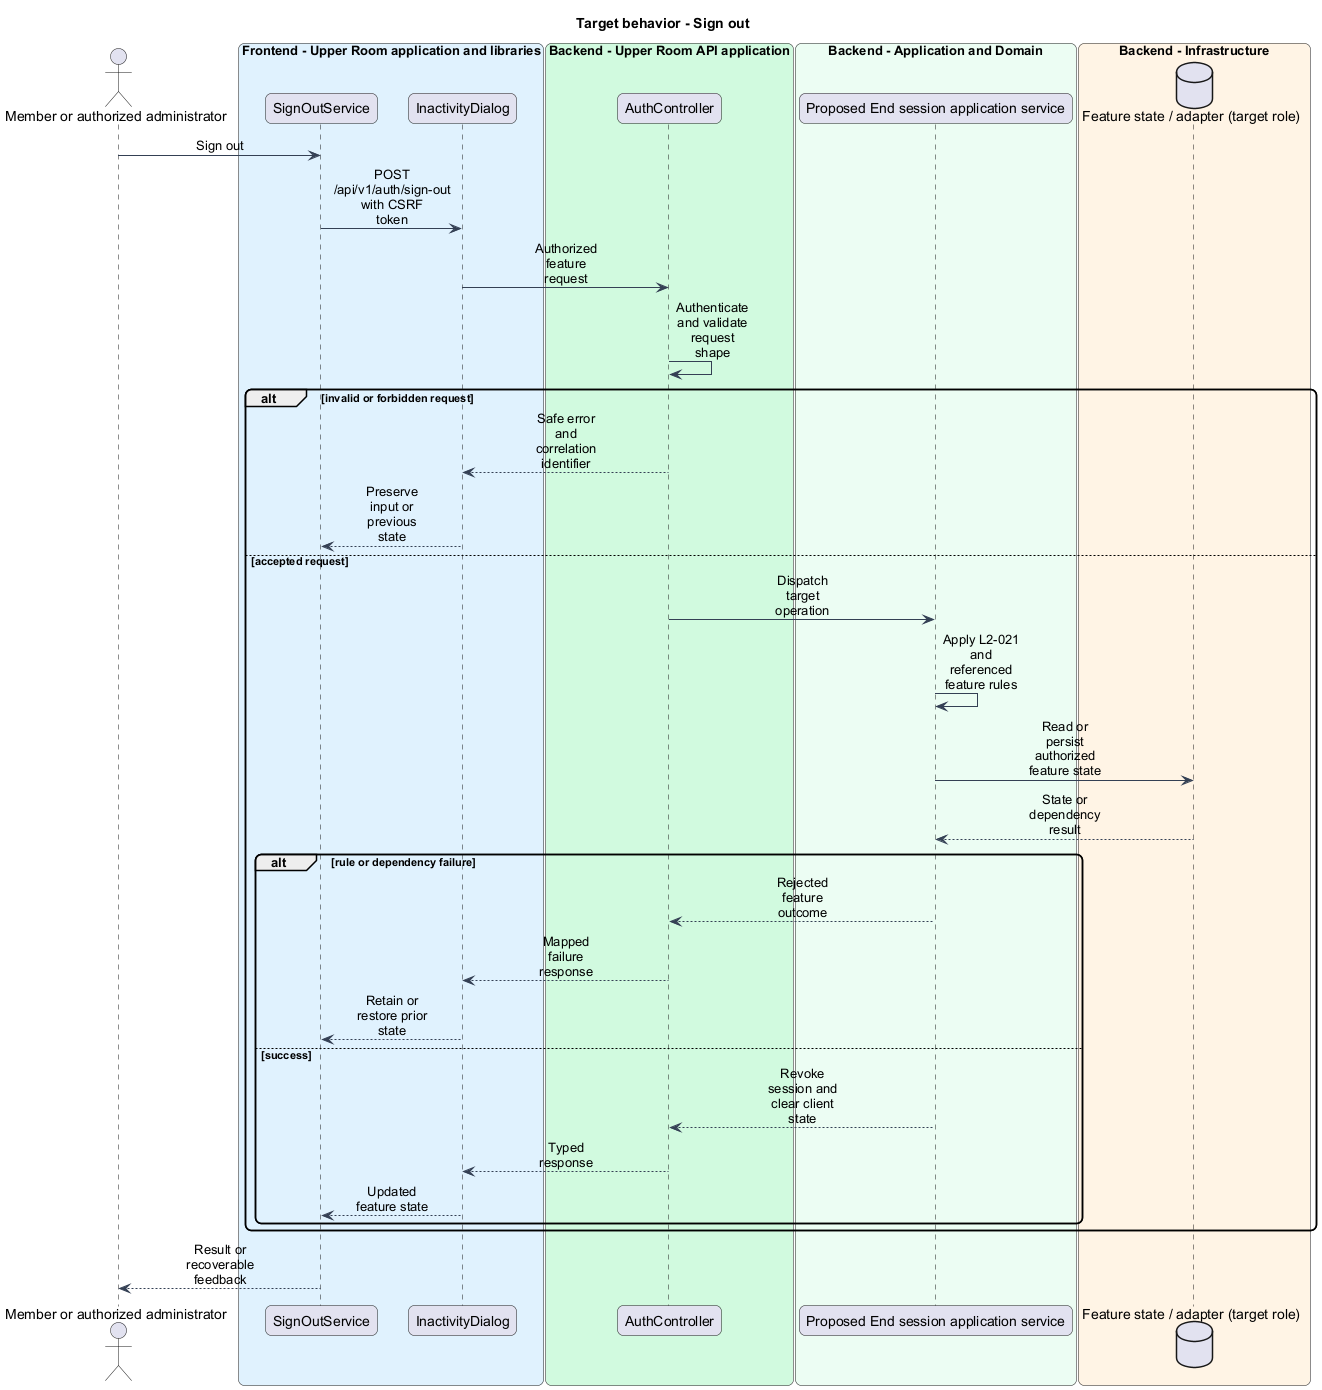

The diagram above was rendered by PlantUML. Its source (embedded in the PNG):
@startuml
skinparam backgroundColor #FFFFFF
skinparam shadowing false
skinparam roundcorner 12
skinparam defaultFontName Arial
skinparam ArrowColor #344054
skinparam sequenceMessageAlign center
skinparam maxMessageSize 80
skinparam class {
  BorderColor #344054
  FontColor #101828
  BackgroundColor #F9FAFB
}
title Target behavior - Sign out
actor "Member or authorized administrator" as actor
box "Frontend - Upper Room application and libraries" #E0F2FE
participant "SignOutService" as page
participant "InactivityDialog" as client
end box
box "Backend - Upper Room API application" #D1FADF
participant "AuthController" as boundary
end box
box "Backend - Application and Domain" #ECFDF3
participant "Proposed End session application service" as logic
end box
box "Backend - Infrastructure" #FFF4E5
database "Feature state / adapter (target role)" as state
end box
actor -> page : Sign out
page -> client : POST /api/v1/auth/sign-out with CSRF token
client -> boundary : Authorized feature request
boundary -> boundary : Authenticate and validate request shape
alt invalid or forbidden request
boundary --> client : Safe error and correlation identifier
client --> page : Preserve input or previous state
else accepted request
boundary -> logic : Dispatch target operation
logic -> logic : Apply L2-021 and referenced feature rules
logic -> state : Read or persist authorized feature state
state --> logic : State or dependency result
alt rule or dependency failure
logic --> boundary : Rejected feature outcome
boundary --> client : Mapped failure response
client --> page : Retain or restore prior state
else success
logic --> boundary : Revoke session and clear client state
boundary --> client : Typed response
client --> page : Updated feature state
end
end
page --> actor : Result or recoverable feedback
@enduml